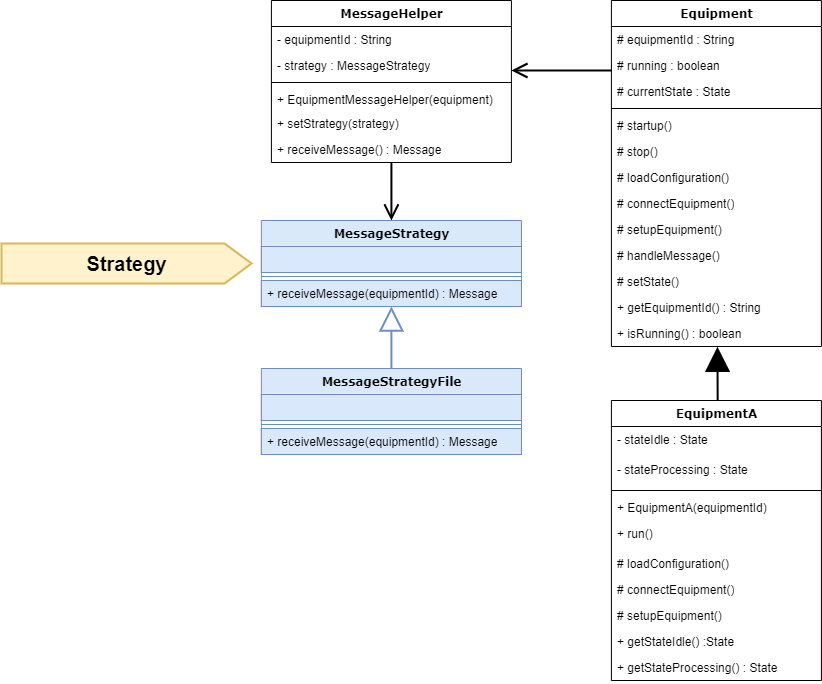

The diagram above was exported from draw.io. Its source (the exported page's mxGraphModel, read from the mxfile embedded in the PNG):
<mxGraphModel dx="1434" dy="844" grid="1" gridSize="10" guides="1" tooltips="1" connect="1" arrows="1" fold="1" page="1" pageScale="1" pageWidth="1654" pageHeight="2336" math="0" shadow="0">
  <root>
    <mxCell id="0" />
    <mxCell id="1" parent="0" />
    <mxCell id="I7sk-krFqAY_X5IJRr1l-54" value="Equipment" style="swimlane;html=1;fontStyle=1;align=center;verticalAlign=top;childLayout=stackLayout;horizontal=1;startSize=26;horizontalStack=0;resizeParent=1;resizeLast=0;collapsible=1;marginBottom=0;swimlaneFillColor=#ffffff;rounded=0;shadow=0;comic=0;labelBackgroundColor=none;strokeWidth=1;fillColor=none;fontFamily=Verdana;fontSize=12" parent="1" vertex="1">
      <mxGeometry x="719.91" y="550" width="210" height="346" as="geometry" />
    </mxCell>
    <mxCell id="I7sk-krFqAY_X5IJRr1l-86" value="# equipmentId : String" style="text;html=1;strokeColor=none;fillColor=none;align=left;verticalAlign=top;spacingLeft=4;spacingRight=4;whiteSpace=wrap;overflow=hidden;rotatable=0;points=[[0,0.5],[1,0.5]];portConstraint=eastwest;" parent="I7sk-krFqAY_X5IJRr1l-54" vertex="1">
      <mxGeometry y="26" width="210" height="26" as="geometry" />
    </mxCell>
    <mxCell id="lP7Hd9DiOfJalOdunD3v-1" value="# running : boolean" style="text;html=1;strokeColor=none;fillColor=none;align=left;verticalAlign=top;spacingLeft=4;spacingRight=4;whiteSpace=wrap;overflow=hidden;rotatable=0;points=[[0,0.5],[1,0.5]];portConstraint=eastwest;" parent="I7sk-krFqAY_X5IJRr1l-54" vertex="1">
      <mxGeometry y="52" width="210" height="26" as="geometry" />
    </mxCell>
    <mxCell id="lP7Hd9DiOfJalOdunD3v-2" value="# currentState : State" style="text;html=1;strokeColor=none;fillColor=none;align=left;verticalAlign=top;spacingLeft=4;spacingRight=4;whiteSpace=wrap;overflow=hidden;rotatable=0;points=[[0,0.5],[1,0.5]];portConstraint=eastwest;" parent="I7sk-krFqAY_X5IJRr1l-54" vertex="1">
      <mxGeometry y="78" width="210" height="26" as="geometry" />
    </mxCell>
    <mxCell id="I7sk-krFqAY_X5IJRr1l-56" value="" style="line;html=1;strokeWidth=1;fillColor=none;align=left;verticalAlign=middle;spacingTop=-1;spacingLeft=3;spacingRight=3;rotatable=0;labelPosition=right;points=[];portConstraint=eastwest;" parent="I7sk-krFqAY_X5IJRr1l-54" vertex="1">
      <mxGeometry y="104" width="210" height="8" as="geometry" />
    </mxCell>
    <mxCell id="I7sk-krFqAY_X5IJRr1l-57" value="# startup()" style="text;html=1;strokeColor=none;fillColor=none;align=left;verticalAlign=top;spacingLeft=4;spacingRight=4;whiteSpace=wrap;overflow=hidden;rotatable=0;points=[[0,0.5],[1,0.5]];portConstraint=eastwest;" parent="I7sk-krFqAY_X5IJRr1l-54" vertex="1">
      <mxGeometry y="112" width="210" height="26" as="geometry" />
    </mxCell>
    <mxCell id="I7sk-krFqAY_X5IJRr1l-61" value="#&lt;span style=&quot;background-color: initial;&quot;&gt;&amp;nbsp;stop()&lt;/span&gt;" style="text;html=1;strokeColor=none;fillColor=none;align=left;verticalAlign=top;spacingLeft=4;spacingRight=4;whiteSpace=wrap;overflow=hidden;rotatable=0;points=[[0,0.5],[1,0.5]];portConstraint=eastwest;" parent="I7sk-krFqAY_X5IJRr1l-54" vertex="1">
      <mxGeometry y="138" width="210" height="26" as="geometry" />
    </mxCell>
    <mxCell id="I7sk-krFqAY_X5IJRr1l-64" value="# loadConfiguration()" style="text;html=1;strokeColor=none;fillColor=none;align=left;verticalAlign=top;spacingLeft=4;spacingRight=4;whiteSpace=wrap;overflow=hidden;rotatable=0;points=[[0,0.5],[1,0.5]];portConstraint=eastwest;" parent="I7sk-krFqAY_X5IJRr1l-54" vertex="1">
      <mxGeometry y="164" width="210" height="26" as="geometry" />
    </mxCell>
    <mxCell id="I7sk-krFqAY_X5IJRr1l-65" value="# connectEquipment()" style="text;html=1;strokeColor=none;fillColor=none;align=left;verticalAlign=top;spacingLeft=4;spacingRight=4;whiteSpace=wrap;overflow=hidden;rotatable=0;points=[[0,0.5],[1,0.5]];portConstraint=eastwest;" parent="I7sk-krFqAY_X5IJRr1l-54" vertex="1">
      <mxGeometry y="190" width="210" height="26" as="geometry" />
    </mxCell>
    <mxCell id="I7sk-krFqAY_X5IJRr1l-66" value="# setupEquipment()" style="text;html=1;strokeColor=none;fillColor=none;align=left;verticalAlign=top;spacingLeft=4;spacingRight=4;whiteSpace=wrap;overflow=hidden;rotatable=0;points=[[0,0.5],[1,0.5]];portConstraint=eastwest;" parent="I7sk-krFqAY_X5IJRr1l-54" vertex="1">
      <mxGeometry y="216" width="210" height="26" as="geometry" />
    </mxCell>
    <mxCell id="I7sk-krFqAY_X5IJRr1l-67" value="# handleMessage()" style="text;html=1;strokeColor=none;fillColor=none;align=left;verticalAlign=top;spacingLeft=4;spacingRight=4;whiteSpace=wrap;overflow=hidden;rotatable=0;points=[[0,0.5],[1,0.5]];portConstraint=eastwest;" parent="I7sk-krFqAY_X5IJRr1l-54" vertex="1">
      <mxGeometry y="242" width="210" height="26" as="geometry" />
    </mxCell>
    <mxCell id="I7sk-krFqAY_X5IJRr1l-68" value="# setState()" style="text;html=1;strokeColor=none;fillColor=none;align=left;verticalAlign=top;spacingLeft=4;spacingRight=4;whiteSpace=wrap;overflow=hidden;rotatable=0;points=[[0,0.5],[1,0.5]];portConstraint=eastwest;" parent="I7sk-krFqAY_X5IJRr1l-54" vertex="1">
      <mxGeometry y="268" width="210" height="26" as="geometry" />
    </mxCell>
    <mxCell id="I7sk-krFqAY_X5IJRr1l-69" value="+ getEquipmentId() : String" style="text;html=1;strokeColor=none;fillColor=none;align=left;verticalAlign=top;spacingLeft=4;spacingRight=4;whiteSpace=wrap;overflow=hidden;rotatable=0;points=[[0,0.5],[1,0.5]];portConstraint=eastwest;" parent="I7sk-krFqAY_X5IJRr1l-54" vertex="1">
      <mxGeometry y="294" width="210" height="26" as="geometry" />
    </mxCell>
    <mxCell id="I7sk-krFqAY_X5IJRr1l-70" value="+ isRunning() : boolean" style="text;html=1;strokeColor=none;fillColor=none;align=left;verticalAlign=top;spacingLeft=4;spacingRight=4;whiteSpace=wrap;overflow=hidden;rotatable=0;points=[[0,0.5],[1,0.5]];portConstraint=eastwest;" parent="I7sk-krFqAY_X5IJRr1l-54" vertex="1">
      <mxGeometry y="320" width="210" height="26" as="geometry" />
    </mxCell>
    <mxCell id="I7sk-krFqAY_X5IJRr1l-71" value="" style="endArrow=block;html=1;rounded=0;strokeWidth=2;endFill=1;endSize=20;entryX=0.505;entryY=1.01;entryDx=0;entryDy=0;entryPerimeter=0;exitX=0.506;exitY=0;exitDx=0;exitDy=0;exitPerimeter=0;" parent="1" source="I7sk-krFqAY_X5IJRr1l-73" target="I7sk-krFqAY_X5IJRr1l-70" edge="1">
      <mxGeometry width="50" height="50" relative="1" as="geometry">
        <mxPoint x="826" y="990" as="sourcePoint" />
        <mxPoint x="826" y="920" as="targetPoint" />
      </mxGeometry>
    </mxCell>
    <mxCell id="I7sk-krFqAY_X5IJRr1l-73" value="EquipmentA" style="swimlane;html=1;fontStyle=1;align=center;verticalAlign=top;childLayout=stackLayout;horizontal=1;startSize=26;horizontalStack=0;resizeParent=1;resizeLast=0;collapsible=1;marginBottom=0;swimlaneFillColor=#ffffff;rounded=0;shadow=0;comic=0;labelBackgroundColor=none;strokeWidth=1;fillColor=none;fontFamily=Verdana;fontSize=12" parent="1" vertex="1">
      <mxGeometry x="719.91" y="950" width="210" height="280" as="geometry" />
    </mxCell>
    <mxCell id="I7sk-krFqAY_X5IJRr1l-74" value="- stateIdle : State" style="text;html=1;strokeColor=none;fillColor=none;align=left;verticalAlign=top;spacingLeft=4;spacingRight=4;whiteSpace=wrap;overflow=hidden;rotatable=0;points=[[0,0.5],[1,0.5]];portConstraint=eastwest;" parent="I7sk-krFqAY_X5IJRr1l-73" vertex="1">
      <mxGeometry y="26" width="210" height="30" as="geometry" />
    </mxCell>
    <mxCell id="lP7Hd9DiOfJalOdunD3v-3" value="- stateProcessing : State" style="text;html=1;strokeColor=none;fillColor=none;align=left;verticalAlign=top;spacingLeft=4;spacingRight=4;whiteSpace=wrap;overflow=hidden;rotatable=0;points=[[0,0.5],[1,0.5]];portConstraint=eastwest;" parent="I7sk-krFqAY_X5IJRr1l-73" vertex="1">
      <mxGeometry y="56" width="210" height="30" as="geometry" />
    </mxCell>
    <mxCell id="I7sk-krFqAY_X5IJRr1l-75" value="" style="line;html=1;strokeWidth=1;fillColor=none;align=left;verticalAlign=middle;spacingTop=-1;spacingLeft=3;spacingRight=3;rotatable=0;labelPosition=right;points=[];portConstraint=eastwest;" parent="I7sk-krFqAY_X5IJRr1l-73" vertex="1">
      <mxGeometry y="86" width="210" height="8" as="geometry" />
    </mxCell>
    <mxCell id="lP7Hd9DiOfJalOdunD3v-5" value="+ EquipmentA(equipmentId)" style="text;html=1;strokeColor=none;fillColor=none;align=left;verticalAlign=top;spacingLeft=4;spacingRight=4;whiteSpace=wrap;overflow=hidden;rotatable=0;points=[[0,0.5],[1,0.5]];portConstraint=eastwest;" parent="I7sk-krFqAY_X5IJRr1l-73" vertex="1">
      <mxGeometry y="94" width="210" height="26" as="geometry" />
    </mxCell>
    <mxCell id="I7sk-krFqAY_X5IJRr1l-76" value="+ run()" style="text;html=1;strokeColor=none;fillColor=none;align=left;verticalAlign=top;spacingLeft=4;spacingRight=4;whiteSpace=wrap;overflow=hidden;rotatable=0;points=[[0,0.5],[1,0.5]];portConstraint=eastwest;" parent="I7sk-krFqAY_X5IJRr1l-73" vertex="1">
      <mxGeometry y="120" width="210" height="30" as="geometry" />
    </mxCell>
    <mxCell id="I7sk-krFqAY_X5IJRr1l-79" value="# loadConfiguration()" style="text;html=1;strokeColor=none;fillColor=none;align=left;verticalAlign=top;spacingLeft=4;spacingRight=4;whiteSpace=wrap;overflow=hidden;rotatable=0;points=[[0,0.5],[1,0.5]];portConstraint=eastwest;" parent="I7sk-krFqAY_X5IJRr1l-73" vertex="1">
      <mxGeometry y="150" width="210" height="26" as="geometry" />
    </mxCell>
    <mxCell id="I7sk-krFqAY_X5IJRr1l-80" value="# connectEquipment()" style="text;html=1;strokeColor=none;fillColor=none;align=left;verticalAlign=top;spacingLeft=4;spacingRight=4;whiteSpace=wrap;overflow=hidden;rotatable=0;points=[[0,0.5],[1,0.5]];portConstraint=eastwest;" parent="I7sk-krFqAY_X5IJRr1l-73" vertex="1">
      <mxGeometry y="176" width="210" height="26" as="geometry" />
    </mxCell>
    <mxCell id="I7sk-krFqAY_X5IJRr1l-81" value="# setupEquipment()" style="text;html=1;strokeColor=none;fillColor=none;align=left;verticalAlign=top;spacingLeft=4;spacingRight=4;whiteSpace=wrap;overflow=hidden;rotatable=0;points=[[0,0.5],[1,0.5]];portConstraint=eastwest;" parent="I7sk-krFqAY_X5IJRr1l-73" vertex="1">
      <mxGeometry y="202" width="210" height="26" as="geometry" />
    </mxCell>
    <mxCell id="I7sk-krFqAY_X5IJRr1l-82" value="+ getStateIdle() :State" style="text;html=1;strokeColor=none;fillColor=none;align=left;verticalAlign=top;spacingLeft=4;spacingRight=4;whiteSpace=wrap;overflow=hidden;rotatable=0;points=[[0,0.5],[1,0.5]];portConstraint=eastwest;" parent="I7sk-krFqAY_X5IJRr1l-73" vertex="1">
      <mxGeometry y="228" width="210" height="26" as="geometry" />
    </mxCell>
    <mxCell id="lP7Hd9DiOfJalOdunD3v-4" value="+ getStateProcessing() : State" style="text;html=1;strokeColor=none;fillColor=none;align=left;verticalAlign=top;spacingLeft=4;spacingRight=4;whiteSpace=wrap;overflow=hidden;rotatable=0;points=[[0,0.5],[1,0.5]];portConstraint=eastwest;" parent="I7sk-krFqAY_X5IJRr1l-73" vertex="1">
      <mxGeometry y="254" width="210" height="26" as="geometry" />
    </mxCell>
    <mxCell id="I7sk-krFqAY_X5IJRr1l-88" value="MessageHelper" style="swimlane;html=1;fontStyle=1;align=center;verticalAlign=top;childLayout=stackLayout;horizontal=1;startSize=26;horizontalStack=0;resizeParent=1;resizeLast=0;collapsible=1;marginBottom=0;swimlaneFillColor=#ffffff;rounded=0;shadow=0;comic=0;labelBackgroundColor=none;strokeWidth=1;fillColor=none;fontFamily=Verdana;fontSize=12" parent="1" vertex="1">
      <mxGeometry x="379.91" y="550" width="240" height="162" as="geometry" />
    </mxCell>
    <mxCell id="I7sk-krFqAY_X5IJRr1l-96" value="- equipmentId : String" style="text;html=1;strokeColor=none;fillColor=none;align=left;verticalAlign=top;spacingLeft=4;spacingRight=4;whiteSpace=wrap;overflow=hidden;rotatable=0;points=[[0,0.5],[1,0.5]];portConstraint=eastwest;" parent="I7sk-krFqAY_X5IJRr1l-88" vertex="1">
      <mxGeometry y="26" width="240" height="26" as="geometry" />
    </mxCell>
    <mxCell id="I7sk-krFqAY_X5IJRr1l-98" value="- strategy : MessageStrategy" style="text;html=1;strokeColor=none;fillColor=none;align=left;verticalAlign=top;spacingLeft=4;spacingRight=4;whiteSpace=wrap;overflow=hidden;rotatable=0;points=[[0,0.5],[1,0.5]];portConstraint=eastwest;" parent="I7sk-krFqAY_X5IJRr1l-88" vertex="1">
      <mxGeometry y="52" width="240" height="26" as="geometry" />
    </mxCell>
    <mxCell id="I7sk-krFqAY_X5IJRr1l-90" value="" style="line;html=1;strokeWidth=1;fillColor=none;align=left;verticalAlign=middle;spacingTop=-1;spacingLeft=3;spacingRight=3;rotatable=0;labelPosition=right;points=[];portConstraint=eastwest;" parent="I7sk-krFqAY_X5IJRr1l-88" vertex="1">
      <mxGeometry y="78" width="240" height="8" as="geometry" />
    </mxCell>
    <mxCell id="I7sk-krFqAY_X5IJRr1l-91" value="+ EquipmentMessageHelper(equipment)" style="text;html=1;strokeColor=none;fillColor=none;align=left;verticalAlign=top;spacingLeft=4;spacingRight=4;whiteSpace=wrap;overflow=hidden;rotatable=0;points=[[0,0.5],[1,0.5]];portConstraint=eastwest;" parent="I7sk-krFqAY_X5IJRr1l-88" vertex="1">
      <mxGeometry y="86" width="240" height="24" as="geometry" />
    </mxCell>
    <mxCell id="I7sk-krFqAY_X5IJRr1l-97" value="+ setStrategy(strategy)" style="text;html=1;strokeColor=none;fillColor=none;align=left;verticalAlign=top;spacingLeft=4;spacingRight=4;whiteSpace=wrap;overflow=hidden;rotatable=0;points=[[0,0.5],[1,0.5]];portConstraint=eastwest;" parent="I7sk-krFqAY_X5IJRr1l-88" vertex="1">
      <mxGeometry y="110" width="240" height="26" as="geometry" />
    </mxCell>
    <mxCell id="I7sk-krFqAY_X5IJRr1l-99" value="+ receiveMessage() : Message" style="text;html=1;strokeColor=none;fillColor=none;align=left;verticalAlign=top;spacingLeft=4;spacingRight=4;whiteSpace=wrap;overflow=hidden;rotatable=0;points=[[0,0.5],[1,0.5]];portConstraint=eastwest;" parent="I7sk-krFqAY_X5IJRr1l-88" vertex="1">
      <mxGeometry y="136" width="240" height="26" as="geometry" />
    </mxCell>
    <mxCell id="I7sk-krFqAY_X5IJRr1l-100" value="" style="edgeStyle=segmentEdgeStyle;endArrow=open;html=1;curved=0;rounded=0;endSize=12;startSize=8;strokeWidth=2;endFill=0;" parent="1" source="I7sk-krFqAY_X5IJRr1l-54" target="I7sk-krFqAY_X5IJRr1l-88" edge="1">
      <mxGeometry width="50" height="50" relative="1" as="geometry">
        <mxPoint x="719.91" y="660" as="sourcePoint" />
        <mxPoint x="499.91" y="660" as="targetPoint" />
        <Array as="points">
          <mxPoint x="670" y="620" />
          <mxPoint x="670" y="620" />
        </Array>
      </mxGeometry>
    </mxCell>
    <mxCell id="I7sk-krFqAY_X5IJRr1l-101" value="MessageStrategy" style="swimlane;html=1;fontStyle=1;align=center;verticalAlign=top;childLayout=stackLayout;horizontal=1;startSize=26;horizontalStack=0;resizeParent=1;resizeLast=0;collapsible=1;marginBottom=0;swimlaneFillColor=#ffffff;rounded=0;shadow=0;comic=0;labelBackgroundColor=none;strokeWidth=1;fillColor=#dae8fc;fontFamily=Verdana;fontSize=12;strokeColor=#6c8ebf;" parent="1" vertex="1">
      <mxGeometry x="369.87" y="770" width="260.09" height="86" as="geometry" />
    </mxCell>
    <mxCell id="I7sk-krFqAY_X5IJRr1l-109" value="&amp;nbsp;" style="text;html=1;strokeColor=#6c8ebf;fillColor=#dae8fc;align=left;verticalAlign=top;spacingLeft=4;spacingRight=4;whiteSpace=wrap;overflow=hidden;rotatable=0;points=[[0,0.5],[1,0.5]];portConstraint=eastwest;" parent="I7sk-krFqAY_X5IJRr1l-101" vertex="1">
      <mxGeometry y="26" width="260.09" height="26" as="geometry" />
    </mxCell>
    <mxCell id="I7sk-krFqAY_X5IJRr1l-104" value="" style="line;html=1;strokeWidth=1;fillColor=#dae8fc;align=left;verticalAlign=middle;spacingTop=-1;spacingLeft=3;spacingRight=3;rotatable=0;labelPosition=right;points=[];portConstraint=eastwest;strokeColor=#6c8ebf;" parent="I7sk-krFqAY_X5IJRr1l-101" vertex="1">
      <mxGeometry y="52" width="260.09" height="8" as="geometry" />
    </mxCell>
    <mxCell id="I7sk-krFqAY_X5IJRr1l-107" value="+ receiveMessage(equipmentId) : Message" style="text;html=1;strokeColor=#6c8ebf;fillColor=#dae8fc;align=left;verticalAlign=top;spacingLeft=4;spacingRight=4;whiteSpace=wrap;overflow=hidden;rotatable=0;points=[[0,0.5],[1,0.5]];portConstraint=eastwest;" parent="I7sk-krFqAY_X5IJRr1l-101" vertex="1">
      <mxGeometry y="60" width="260.09" height="26" as="geometry" />
    </mxCell>
    <mxCell id="I7sk-krFqAY_X5IJRr1l-108" value="" style="edgeStyle=segmentEdgeStyle;endArrow=open;html=1;curved=0;rounded=0;endSize=12;startSize=8;strokeWidth=2;endFill=0;" parent="1" source="I7sk-krFqAY_X5IJRr1l-88" target="I7sk-krFqAY_X5IJRr1l-101" edge="1">
      <mxGeometry width="50" height="50" relative="1" as="geometry">
        <mxPoint x="499.68000000000006" y="679.998" as="sourcePoint" />
        <mxPoint x="499.76000000000005" y="758" as="targetPoint" />
        <Array as="points" />
      </mxGeometry>
    </mxCell>
    <mxCell id="I7sk-krFqAY_X5IJRr1l-111" value="" style="endArrow=block;html=1;rounded=0;strokeWidth=2;endFill=0;endSize=20;fillColor=#dae8fc;strokeColor=#6c8ebf;" parent="1" source="I7sk-krFqAY_X5IJRr1l-112" target="I7sk-krFqAY_X5IJRr1l-101" edge="1">
      <mxGeometry width="50" height="50" relative="1" as="geometry">
        <mxPoint x="499.94164423566525" y="918.28" as="sourcePoint" />
        <mxPoint x="499.67673106880966" y="844" as="targetPoint" />
      </mxGeometry>
    </mxCell>
    <mxCell id="I7sk-krFqAY_X5IJRr1l-112" value="MessageStrategyFile" style="swimlane;html=1;fontStyle=1;align=center;verticalAlign=top;childLayout=stackLayout;horizontal=1;startSize=26;horizontalStack=0;resizeParent=1;resizeLast=0;collapsible=1;marginBottom=0;swimlaneFillColor=#ffffff;rounded=0;shadow=0;comic=0;labelBackgroundColor=none;strokeWidth=1;fillColor=#dae8fc;fontFamily=Verdana;fontSize=12;strokeColor=#6c8ebf;" parent="1" vertex="1">
      <mxGeometry x="369.87" y="918" width="260.09" height="86" as="geometry" />
    </mxCell>
    <mxCell id="I7sk-krFqAY_X5IJRr1l-119" value="&amp;nbsp;" style="text;html=1;strokeColor=#6c8ebf;fillColor=#dae8fc;align=left;verticalAlign=top;spacingLeft=4;spacingRight=4;whiteSpace=wrap;overflow=hidden;rotatable=0;points=[[0,0.5],[1,0.5]];portConstraint=eastwest;" parent="I7sk-krFqAY_X5IJRr1l-112" vertex="1">
      <mxGeometry y="26" width="260.09" height="26" as="geometry" />
    </mxCell>
    <mxCell id="I7sk-krFqAY_X5IJRr1l-114" value="" style="line;html=1;strokeWidth=1;fillColor=#dae8fc;align=left;verticalAlign=middle;spacingTop=-1;spacingLeft=3;spacingRight=3;rotatable=0;labelPosition=right;points=[];portConstraint=eastwest;strokeColor=#6c8ebf;" parent="I7sk-krFqAY_X5IJRr1l-112" vertex="1">
      <mxGeometry y="52" width="260.09" height="8" as="geometry" />
    </mxCell>
    <mxCell id="I7sk-krFqAY_X5IJRr1l-117" value="+ receiveMessage(equipmentId) : Message" style="text;html=1;strokeColor=#6c8ebf;fillColor=#dae8fc;align=left;verticalAlign=top;spacingLeft=4;spacingRight=4;whiteSpace=wrap;overflow=hidden;rotatable=0;points=[[0,0.5],[1,0.5]];portConstraint=eastwest;" parent="I7sk-krFqAY_X5IJRr1l-112" vertex="1">
      <mxGeometry y="60" width="260.09" height="26" as="geometry" />
    </mxCell>
    <mxCell id="RhWm306sroDm9cBIgBwx-1" value="Strategy" style="html=1;shadow=0;dashed=0;align=center;verticalAlign=middle;shape=mxgraph.arrows2.arrow;dy=0;dx=27;notch=0;flipH=0;strokeWidth=2;fontSize=20;fontStyle=1;fillColor=#fff2cc;strokeColor=#d6b656;" vertex="1" parent="1">
      <mxGeometry x="110" y="793" width="250" height="40" as="geometry" />
    </mxCell>
  </root>
</mxGraphModel>